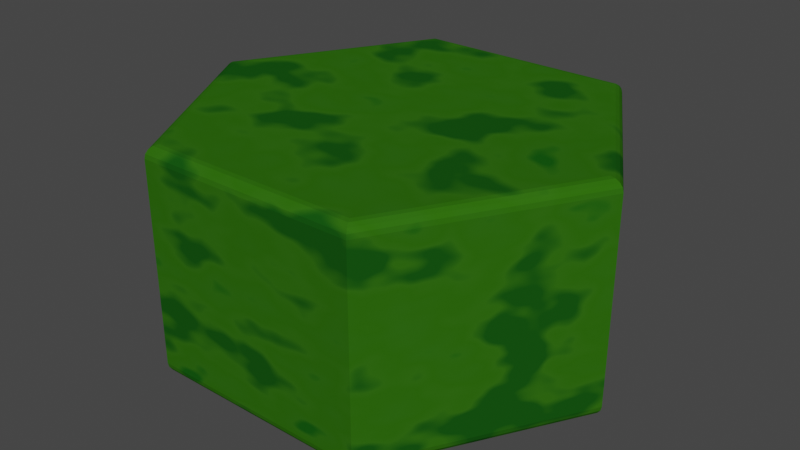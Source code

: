 # Source: Hex_beveled.blend  (saved by Blender 3.5.10; exported with 4.5.12 LTS)
import bpy
from mathutils import Matrix  # noqa: F401  (used for matrix-valued properties, if any)

bpy.ops.wm.read_factory_settings(use_empty=True)
scene = bpy.context.scene
scene.name = 'Scene'

# ---- collections
col_collection = bpy.data.collections.new('Collection'); scene.collection.children.link(col_collection)

# ---- materials (node trees are filled in below, after node groups)
mat_material_001 = bpy.data.materials.new('Material.001')
mat_material_001.use_transparent_shadow = False

# ---- material node trees
mat_material_001.use_nodes = True; mat_material_001.node_tree.nodes.clear()
_N = mat_material_001.node_tree.nodes; _L = mat_material_001.node_tree.links
n0 = _N.new('ShaderNodeObjectInfo'); n0.name = 'Object Info'; n0.location = (-428, 101)
n1 = _N.new('ShaderNodeTexNoise'); n1.name = 'Noise Texture'; n1.location = (-399, 361)
n2 = _N.new('ShaderNodeOutputMaterial'); n2.name = 'Material Output'; n2.location = (424, 468)
n3 = _N.new('ShaderNodeValToRGB'); n3.name = 'ColorRamp'; n3.location = (-200, 416)
while len(n3.color_ramp.elements) > 1: n3.color_ramp.elements.remove(n3.color_ramp.elements[-1])
n3.color_ramp.elements[0].position = 0.3818; n3.color_ramp.elements[0].color = (0.009132, 0.08789, 0.00672, 1.0)
_e = n3.color_ramp.elements.new(0.4636); _e.color = (0.03253, 0.1469, 0.007413, 1.0)
_e = n3.color_ramp.elements.new(0.5455); _e.color = (0.02897, 0.1407, 0.004788, 1.0)
_e = n3.color_ramp.elements.new(0.6636); _e.color = (0.03071, 0.1441, 0.007499, 1.0)
_e = n3.color_ramp.elements.new(0.7273); _e.color = (0.009134, 0.1046, 0.006512, 1.0)
n4 = _N.new('ShaderNodeBsdfPrincipled'); n4.name = 'Principled BSDF'; n4.location = (119, 468)
n4.distribution = 'GGX'
n4.subsurface_method = 'RANDOM_WALK_SKIN'
n4.inputs[1].default_value = 0.1
n4.inputs[2].default_value = 0.7227
n4.inputs[3].default_value = 1.45
n4.inputs[13].default_value = 0.0
n4.inputs[27].default_value = (0.0, 0.0, 0.0, 1.0)
n4.inputs[28].default_value = 1.0
_L.new(n3.outputs[0], n4.inputs[0])
_L.new(n1.outputs[0], n3.inputs[0])
_L.new(n4.outputs[0], n2.inputs[0])
n2.is_active_output = True

# ---- world
world_world = bpy.data.worlds.new('World'); scene.world = world_world
world_world.use_nodes = True; world_world.node_tree.nodes.clear()
_N = world_world.node_tree.nodes; _L = world_world.node_tree.links
n0 = _N.new('ShaderNodeOutputWorld'); n0.name = 'World Output'; n0.location = (300, 300)
n1 = _N.new('ShaderNodeBackground'); n1.name = 'Background'; n1.location = (10, 300)
n1.inputs[0].default_value = (0.05088, 0.05088, 0.05088, 1.0)
_L.new(n1.outputs[0], n0.inputs[0])
n0.is_active_output = True
world_world.color = (0.05088, 0.05088, 0.05088)
world_world.use_sun_shadow = False
world_world.sun_shadow_jitter_overblur = 0.0

# ---- meshes
me_plane_002 = bpy.data.meshes.new('Plane.002')
me_plane_002.from_pydata([(0.9423, 9.313e-09, 0.5), (1.0, 0.0, 0.45), (0.9644, 5.937e-09, 0.4962), (0.9831, 2.794e-09, 0.4854), (0.9956, 8.149e-10, 0.4691), (0.5, 0.866, 0.45), (0.4711, 0.816, 0.5), (0.4978, 0.8622, 0.4691), (0.4915, 0.8514, 0.4854), (0.4822, 0.8352, 0.4962), (-0.5, 0.866, 0.45), (-0.4711, 0.816, 0.5), (-0.4978, 0.8622, 0.4691), (-0.4915, 0.8514, 0.4854), (-0.4822, 0.8352, 0.4962), (-1.0, -8.742e-08, 0.45), (-0.9423, -7.823e-08, 0.5), (-0.9956, -8.65e-08, 0.4691), (-0.9831, -8.452e-08, 0.4854), (-0.9644, -8.172e-08, 0.4962), (-0.5, -0.866, 0.45), (-0.4711, -0.816, 0.5), (-0.4978, -0.8622, 0.4691), (-0.4915, -0.8514, 0.4854), (-0.4822, -0.8352, 0.4962), (0.5, -0.866, 0.45), (0.4711, -0.816, 0.5), (0.4978, -0.8622, 0.4691), (0.4915, -0.8514, 0.4854), (0.4822, -0.8352, 0.4962), (0.9423, 5.588e-09, -0.5), (1.0, 0.0, -0.45), (0.9644, 3.376e-09, -0.4962), (0.9831, 1.397e-09, -0.4854), (0.9956, 3.492e-10, -0.4691), (0.4711, 0.816, -0.5), (0.5, 0.866, -0.45), (0.4822, 0.8352, -0.4962), (0.4915, 0.8514, -0.4854), (0.4978, 0.8622, -0.4691), (-0.4711, 0.816, -0.5), (-0.5, 0.866, -0.45), (-0.4822, 0.8352, -0.4962), (-0.4915, 0.8514, -0.4854), (-0.4978, 0.8622, -0.4691), (-0.9423, -7.637e-08, -0.5), (-1.0, -8.742e-08, -0.45), (-0.9644, -8.044e-08, -0.4962), (-0.9831, -8.475e-08, -0.4854), (-0.9956, -8.673e-08, -0.4691), (-0.4711, -0.816, -0.5), (-0.5, -0.866, -0.45), (-0.4822, -0.8352, -0.4962), (-0.4915, -0.8514, -0.4854), (-0.4978, -0.8622, -0.4691), (0.4711, -0.816, -0.5), (0.5, -0.866, -0.45), (0.4822, -0.8352, -0.4962), (0.4915, -0.8514, -0.4854), (0.4978, -0.8622, -0.4691)], [], [(25, 56, 31, 1), (0, 6, 11, 16, 21, 26), (10, 41, 46, 15), (15, 46, 51, 20), (20, 51, 56, 25), (55, 50, 45, 40, 35, 30), (5, 36, 41, 10), (1, 5, 7, 4), (4, 7, 8, 3), (3, 8, 9, 2), (2, 9, 6, 0), (5, 10, 12, 7), (7, 12, 13, 8), (8, 13, 14, 9), (9, 14, 11, 6), (10, 15, 17, 12), (12, 17, 18, 13), (13, 18, 19, 14), (14, 19, 16, 11), (15, 20, 22, 17), (17, 22, 23, 18), (18, 23, 24, 19), (19, 24, 21, 16), (20, 25, 27, 22), (22, 27, 28, 23), (23, 28, 29, 24), (24, 29, 26, 21), (25, 1, 4, 27), (27, 4, 3, 28), (28, 3, 2, 29), (29, 2, 0, 26), (30, 35, 37, 32), (32, 37, 38, 33), (33, 38, 39, 34), (34, 39, 36, 31), (35, 40, 42, 37), (37, 42, 43, 38), (38, 43, 44, 39), (39, 44, 41, 36), (40, 45, 47, 42), (42, 47, 48, 43), (43, 48, 49, 44), (44, 49, 46, 41), (45, 50, 52, 47), (47, 52, 53, 48), (48, 53, 54, 49), (49, 54, 51, 46), (50, 55, 57, 52), (52, 57, 58, 53), (53, 58, 59, 54), (54, 59, 56, 51), (55, 30, 32, 57), (57, 32, 33, 58), (58, 33, 34, 59), (59, 34, 31, 56), (1, 31, 36, 5)])
me_plane_002.materials.append(mat_material_001)
me_plane_002.update()

# ---- objects
ob_plane = bpy.data.objects.new('Plane', me_plane_002)

# ---- transforms, parenting, visibility, modifiers, constraints
ob_plane.location = (0.0, 0.0, 0.0)

# ---- collection membership
col_collection.objects.link(ob_plane)

# ---- scene / render settings (as saved in the file)
scene.frame_start = 1; scene.frame_end = 250; scene.frame_set(0)
scene.render.engine = 'BLENDER_EEVEE_NEXT'
scene.cycles.sampling_pattern = 'TABULATED_SOBOL'
scene.view_settings.view_transform = 'Filmic'
bpy.context.view_layer.update()

# ---- added for rendering (the .blend has no active camera and no usable light): camera, sun
cam_auto = bpy.data.cameras.new('AutoCamera')
cam_auto.lens = 50.0
cam_auto.sensor_width = 36.0
cam_auto.clip_end = 1000.0
ob_auto_camera = bpy.data.objects.new('AutoCamera', cam_auto)
scene.collection.objects.link(ob_auto_camera)
ob_auto_camera.location = (2.61693, -3.14032, 2.09354)
ob_auto_camera.rotation_euler = (1.09748, -7.21219e-08, 0.694738)
scene.camera = ob_auto_camera
light_auto_sun = bpy.data.lights.new('AutoSun', 'SUN')
light_auto_sun.energy = 3.0
light_auto_sun.angle = 0.0523599
ob_auto_sun = bpy.data.objects.new('AutoSun', light_auto_sun)
scene.collection.objects.link(ob_auto_sun)
ob_auto_sun.rotation_euler = (0.872665, 0.174533, 0.523599)
bpy.context.view_layer.update()
